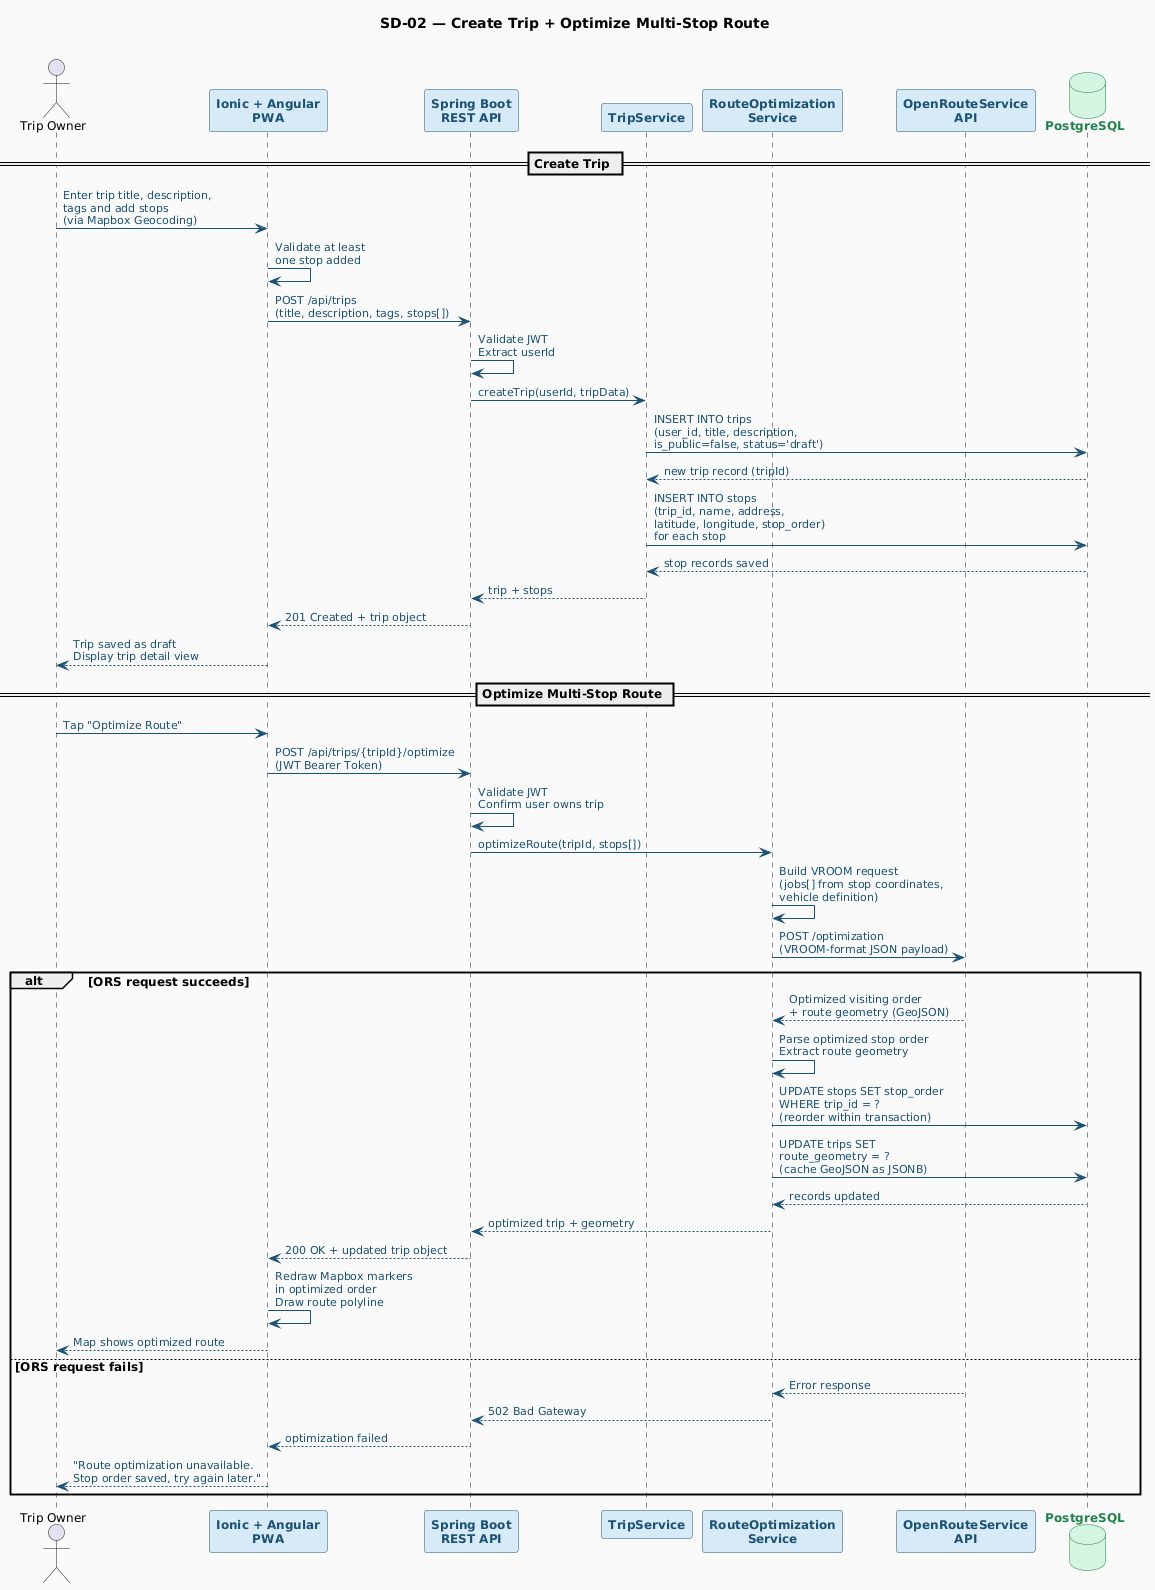

The diagram above was rendered by PlantUML. Its source (embedded in the PNG):
@startuml
skinparam defaultFontName Arial
skinparam defaultFontSize 12
skinparam BackgroundColor #FAFAFA
skinparam SequenceArrowColor #1A5276
skinparam SequenceArrowFontSize 11
skinparam SequenceArrowFontColor #1A5276

skinparam participant {
    BackgroundColor #D6EAF8
    BorderColor #1A5276
    FontColor #1A5276
    FontStyle bold
}

skinparam database {
    BackgroundColor #D5F5E3
    BorderColor #1E8449
    FontColor #1E8449
    FontStyle bold
}

title SD-02 — Create Trip + Optimize Multi-Stop Route\n

actor "Trip Owner" as USER
participant "Ionic + Angular\nPWA" as PWA
participant "Spring Boot\nREST API" as API
participant "TripService" as TRIP
participant "RouteOptimization\nService" as ROUTE
participant "OpenRouteService\nAPI" as ORS
database "PostgreSQL" as DB

== Create Trip ==

USER -> PWA : Enter trip title, description,\ntags and add stops\n(via Mapbox Geocoding)
PWA -> PWA : Validate at least\none stop added
PWA -> API : POST /api/trips\n(title, description, tags, stops[])
API -> API : Validate JWT\nExtract userId
API -> TRIP : createTrip(userId, tripData)
TRIP -> DB : INSERT INTO trips\n(user_id, title, description,\nis_public=false, status='draft')
DB --> TRIP : new trip record (tripId)
TRIP -> DB : INSERT INTO stops\n(trip_id, name, address,\nlatitude, longitude, stop_order)\nfor each stop
DB --> TRIP : stop records saved
TRIP --> API : trip + stops
API --> PWA : 201 Created + trip object
PWA --> USER : Trip saved as draft\nDisplay trip detail view

== Optimize Multi-Stop Route ==

USER -> PWA : Tap "Optimize Route"
PWA -> API : POST /api/trips/{tripId}/optimize\n(JWT Bearer Token)
API -> API : Validate JWT\nConfirm user owns trip
API -> ROUTE : optimizeRoute(tripId, stops[])
ROUTE -> ROUTE : Build VROOM request\n(jobs[] from stop coordinates,\nvehicle definition)
ROUTE -> ORS : POST /optimization\n(VROOM-format JSON payload)

alt ORS request succeeds
    ORS --> ROUTE : Optimized visiting order\n+ route geometry (GeoJSON)
    ROUTE -> ROUTE : Parse optimized stop order\nExtract route geometry
    ROUTE -> DB : UPDATE stops SET stop_order\nWHERE trip_id = ?\n(reorder within transaction)
    ROUTE -> DB : UPDATE trips SET\nroute_geometry = ?\n(cache GeoJSON as JSONB)
    DB --> ROUTE : records updated
    ROUTE --> API : optimized trip + geometry
    API --> PWA : 200 OK + updated trip object
    PWA -> PWA : Redraw Mapbox markers\nin optimized order\nDraw route polyline
    PWA --> USER : Map shows optimized route
else ORS request fails
    ORS --> ROUTE : Error response
    ROUTE --> API : 502 Bad Gateway
    API --> PWA : optimization failed
    PWA --> USER : "Route optimization unavailable.\nStop order saved, try again later."
end
@enduml